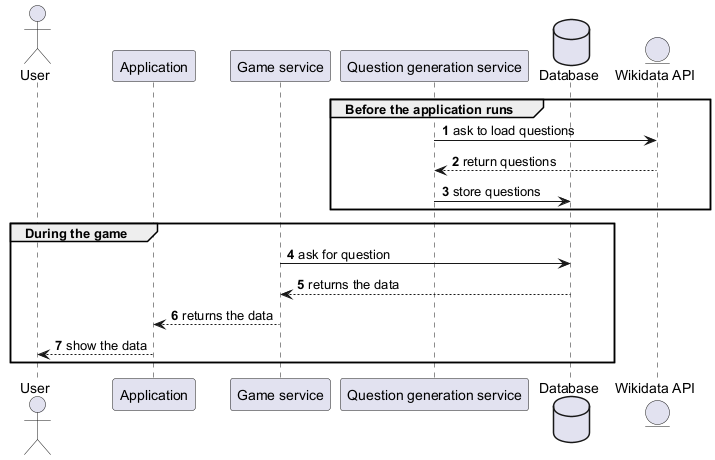

The diagram above was rendered by PlantUML. Its source (embedded in the PNG):
@startuml
autonumber
actor User
participant Application
participant "Game service"
participant "Question generation service"
database Database
entity "Wikidata API"

group Before the application runs
    "Question generation service" -> "Wikidata API": ask to load questions
    "Wikidata API" --> "Question generation service": return questions
    "Question generation service" -> Database: store questions
end

group During the game
    "Game service" -> Database: ask for question
    Database --> "Game service": returns the data
    "Game service" --> Application: returns the data
    Application --> User: show the data
end
@enduml